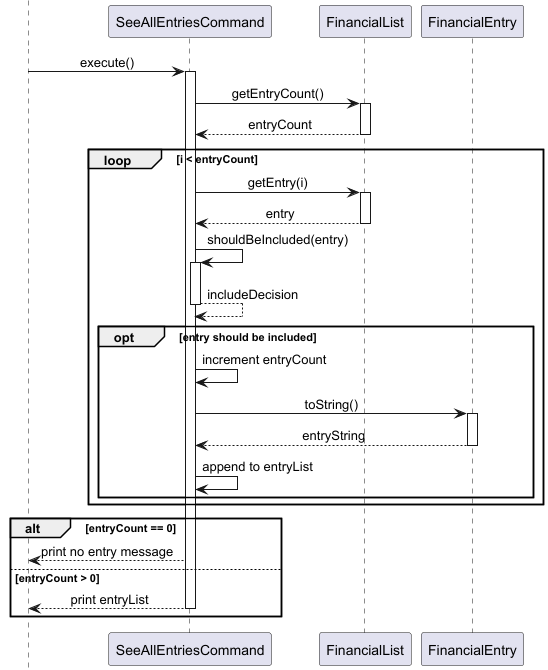

The diagram above was rendered by PlantUML. Its source (embedded in the PNG):
@startuml
skinparam sequenceMessageAlign center
skinparam responseMessageBelowArrow true

participant " " as dummy
participant "SeeAllEntriesCommand" as cmd
participant "FinancialList" as list
participant "FinancialEntry" as entry


dummy -> cmd : execute()
activate cmd

cmd -> list : getEntryCount()
activate list
return entryCount

loop i < entryCount
    cmd -> list : getEntry(i)
    activate list
    return entry

    cmd -> cmd : shouldBeIncluded(entry)
    activate cmd
    return includeDecision

    opt entry should be included
        cmd -> cmd : increment entryCount
        cmd -> entry : toString()
        activate entry
        return entryString
        cmd -> cmd : append to entryList
    end
end

alt entryCount == 0
    cmd --> dummy : print no entry message
else entryCount > 0
    return print entryList
end

deactivate cmd
@enduml